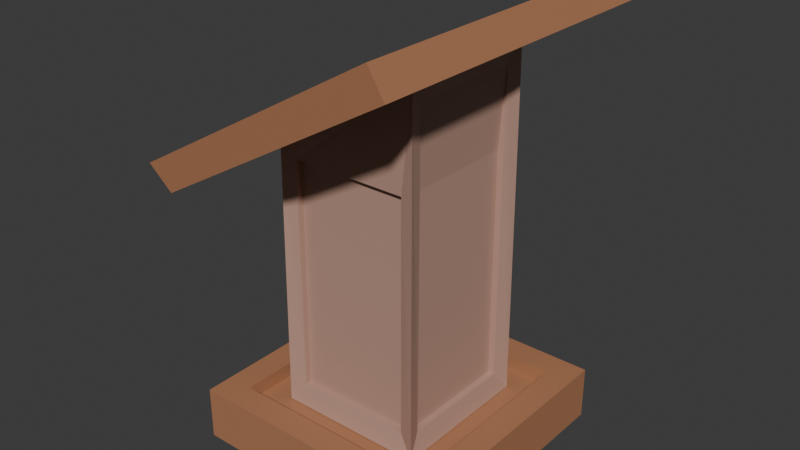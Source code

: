 # Source: lectern.blend  (saved by Blender 4.1.24; exported with 4.5.12 LTS)
import bpy
from mathutils import Matrix  # noqa: F401  (used for matrix-valued properties, if any)

bpy.ops.wm.read_factory_settings(use_empty=True)
scene = bpy.context.scene
scene.name = 'Scene'

# ---- collections
col_collection = bpy.data.collections.new('Collection'); scene.collection.children.link(col_collection)

# ---- materials (node trees are filled in below, after node groups)
mat_lectern_wood = bpy.data.materials.new('lectern-wood')
mat_lectern_wood.alpha_threshold = 0.0
mat_lectern_wood.use_transparent_shadow = False
mat_lectern_wood.roughness = 0.5
mat_lectern_wood.line_color = (0.0, 0.0, 0.0, 1.0)
mat_lectern_light = bpy.data.materials.new('lectern-light')
mat_lectern_light.use_transparent_shadow = False

# ---- material node trees
mat_lectern_wood.use_nodes = True; mat_lectern_wood.node_tree.nodes.clear()
_N = mat_lectern_wood.node_tree.nodes; _L = mat_lectern_wood.node_tree.links
n0 = _N.new('ShaderNodeOutputMaterial'); n0.name = 'Material Output'; n0.location = (300, 300)
n1 = _N.new('ShaderNodeBsdfPrincipled'); n1.name = 'Principled BSDF'; n1.location = (10, 300)
n1.inputs[0].default_value = (0.4383, 0.1979, 0.101, 1.0)
n1.inputs[3].default_value = 1.45
_L.new(n1.outputs[0], n0.inputs[0])
n0.is_active_output = True
mat_lectern_light.use_nodes = True; mat_lectern_light.node_tree.nodes.clear()
_N = mat_lectern_light.node_tree.nodes; _L = mat_lectern_light.node_tree.links
n0 = _N.new('ShaderNodeBsdfPrincipled'); n0.name = 'Principled BSDF'; n0.location = (10, 300)
n0.inputs[0].default_value = (0.4963, 0.3008, 0.2326, 1.0)
n1 = _N.new('ShaderNodeOutputMaterial'); n1.name = 'Material Output'; n1.location = (300, 300)
_L.new(n0.outputs[0], n1.inputs[0])
n1.is_active_output = True

# ---- world
world_world = bpy.data.worlds.new('World'); scene.world = world_world
world_world.use_nodes = True; world_world.node_tree.nodes.clear()
_N = world_world.node_tree.nodes; _L = world_world.node_tree.links
n0 = _N.new('ShaderNodeOutputWorld'); n0.name = 'World Output'; n0.location = (300, 300)
n1 = _N.new('ShaderNodeBackground'); n1.name = 'Background'; n1.location = (10, 300)
n1.inputs[0].default_value = (0.05088, 0.05088, 0.05088, 1.0)
_L.new(n1.outputs[0], n0.inputs[0])
n0.is_active_output = True
world_world.color = (0.05088, 0.05088, 0.05088)
world_world.use_sun_shadow = False
world_world.sun_shadow_jitter_overblur = 0.0

# ---- meshes
me_cube = bpy.data.meshes.new('Cube')
me_cube.from_pydata([(0.7914, 0.7914, 1.0), (1.0, 1.0, -1.0), (0.7914, -0.7914, 1.0), (1.0, -1.0, -1.0), (-0.7914, 0.7914, 1.0), (-1.0, 1.0, -1.0), (-0.7914, -0.7914, 1.0), (-1.0, -1.0, -1.0), (1.0, -1.0, 1.0), (-1.0, -1.0, 1.0), (1.0, 1.0, 1.0), (-1.0, 1.0, 1.0), (0.7914, -0.7914, 0.4256), (-0.7914, -0.7914, 0.4256), (0.7914, 0.7914, 0.4256), (-0.7914, 0.7914, 0.4256)], [], [(4, 6, 13, 15), (3, 8, 9, 7), (7, 9, 11, 5), (5, 1, 3, 7), (1, 10, 8, 3), (5, 11, 10, 1), (2, 6, 9, 8), (0, 2, 8, 10), (6, 4, 11, 9), (4, 0, 10, 11), (14, 15, 13, 12), (6, 2, 12, 13), (0, 4, 15, 14), (2, 0, 14, 12)])
_uv = me_cube.uv_layers.new(name='UVMap')
_uv.uv.foreach_set('vector', [0.8489, 0.5261, 0.8489, 0.7239, 0.8489, 0.7239, 0.8489, 0.5261, 0.375, 0.75, 0.625, 0.75, 0.625, 1.0, 0.375, 1.0, 0.375, 0.0, 0.625, 0.0, 0.625, 0.25, 0.375, 0.25, 0.125, 0.5, 0.375, 0.5, 0.375, 0.75, 0.125, 0.75, 0.375, 0.5, 0.625, 0.5, 0.625, 0.75, 0.375, 0.75, 0.375, 0.25, 0.625, 0.25, 0.625, 0.5, 0.375, 0.5, 0.6511, 0.7239, 0.8489, 0.7239, 0.875, 0.75, 0.625, 0.75, 0.6511, 0.5261, 0.6511, 0.7239, 0.625, 0.75, 0.625, 0.5, 0.8489, 0.7239, 0.8489, 0.5261, 0.875, 0.5, 0.875, 0.75, 0.8489, 0.5261, 0.6511, 0.5261, 0.625, 0.5, 0.875, 0.5, 0.6511, 0.5261, 0.8489, 0.5261, 0.8489, 0.7239, 0.6511, 0.7239, 0.8489, 0.7239, 0.6511, 0.7239, 0.6511, 0.7239, 0.8489, 0.7239, 0.6511, 0.5261, 0.8489, 0.5261, 0.8489, 0.5261, 0.6511, 0.5261, 0.6511, 0.7239, 0.6511, 0.5261, 0.6511, 0.5261, 0.6511, 0.7239])
me_cube.materials.append(mat_lectern_wood)
me_cube.use_mirror_vertex_groups = False
me_cube.update()
me_cube_001 = bpy.data.meshes.new('Cube.001')
me_cube_001.from_pydata([(-1.0, -0.85, -0.85), (-1.0, -0.85, 0.85), (-1.0, 0.85, -0.85), (-1.0, 0.85, 0.85), (1.0, -0.85, -0.85), (1.0, -0.85, 1.435), (1.0, 0.85, -0.85), (1.0, 0.85, 1.435), (-0.85, 1.0, -0.85), (-0.85, -1.0, -0.85), (-0.85, -1.0, 0.85), (-0.85, 1.0, 0.85), (0.85, 1.0, 0.85), (0.85, 1.0, -0.85), (0.85, -1.0, -0.85), (0.85, -1.0, 0.85), (-1.079, -1.079, -1.0), (-1.055, -1.055, 1.0), (-1.055, 1.055, 1.0), (-1.079, 1.079, -1.0), (1.079, 1.079, -1.0), (1.055, 1.055, 1.585), (1.055, -1.055, 1.585), (1.079, -1.079, -1.0), (-0.85, 0.9067, 0.85), (-0.85, 0.9067, -0.85), (0.85, 0.9067, -0.85), (0.85, 0.9067, 0.85), (-0.9067, 0.85, -0.85), (-0.9067, -0.85, -0.85), (-0.9067, -0.85, 0.85), (-0.9067, 0.85, 0.85), (-0.85, -0.9067, -0.85), (-0.85, -0.9067, 0.85), (0.85, -0.9067, 0.85), (0.85, -0.9067, -0.85), (0.9067, 0.85, 0.85), (0.9067, 0.85, -0.85), (0.9067, -0.85, -0.85), (0.9067, -0.85, 0.85)], [], [(1, 3, 31, 30), (11, 12, 27, 24), (7, 5, 39, 36), (9, 14, 35, 32), (19, 20, 23, 16), (21, 18, 17, 22), (0, 2, 19, 16), (1, 0, 16, 17), (3, 1, 17, 18), (2, 3, 18, 19), (7, 6, 20, 21), (6, 4, 23, 20), (5, 7, 21, 22), (4, 5, 22, 23), (9, 10, 17, 16), (11, 8, 19, 18), (8, 13, 20, 19), (12, 11, 18, 21), (13, 12, 21, 20), (15, 14, 23, 22), (14, 9, 16, 23), (10, 15, 22, 17), (25, 24, 27, 26), (8, 11, 24, 25), (12, 13, 26, 27), (13, 8, 25, 26), (29, 30, 31, 28), (2, 0, 29, 28), (3, 2, 28, 31), (0, 1, 30, 29), (35, 34, 33, 32), (10, 9, 32, 33), (15, 10, 33, 34), (14, 15, 34, 35), (37, 36, 39, 38), (6, 7, 36, 37), (5, 4, 38, 39), (4, 6, 37, 38)])
_uv = me_cube_001.uv_layers.new(name='UVMap')
_uv.uv.foreach_set('vector', [0.6063, 0.01875, 0.6063, 0.2313, 0.6063, 0.2313, 0.6063, 0.01875, 0.6063, 0.2688, 0.6063, 0.4813, 0.6063, 0.4813, 0.6063, 0.2688, 0.6063, 0.5188, 0.6063, 0.7313, 0.6063, 0.7313, 0.6063, 0.5188, 0.3938, 0.9813, 0.3938, 0.7688, 0.3938, 0.7688, 0.3938, 0.9813, 0.125, 0.5, 0.375, 0.5, 0.375, 0.75, 0.125, 0.75, 0.625, 0.5, 0.875, 0.5, 0.875, 0.75, 0.625, 0.75, 0.3938, 0.01875, 0.3938, 0.2313, 0.375, 0.25, 0.375, 0.0, 0.6063, 0.01875, 0.3938, 0.01875, 0.375, 0.0, 0.625, 0.0, 0.6063, 0.2313, 0.6063, 0.01875, 0.625, 0.0, 0.625, 0.25, 0.3938, 0.2313, 0.6063, 0.2313, 0.625, 0.25, 0.375, 0.25, 0.6063, 0.5188, 0.3938, 0.5188, 0.375, 0.5, 0.625, 0.5, 0.3938, 0.5188, 0.3938, 0.7313, 0.375, 0.75, 0.375, 0.5, 0.6063, 0.7313, 0.6063, 0.5188, 0.625, 0.5, 0.625, 0.75, 0.3938, 0.7313, 0.6063, 0.7313, 0.625, 0.75, 0.375, 0.75, 0.3938, 0.9813, 0.6063, 0.9813, 0.625, 1.0, 0.375, 1.0, 0.6063, 0.2688, 0.3938, 0.2688, 0.375, 0.25, 0.625, 0.25, 0.3938, 0.2688, 0.3938, 0.4813, 0.375, 0.5, 0.375, 0.25, 0.6063, 0.4813, 0.6063, 0.2688, 0.625, 0.25, 0.625, 0.5, 0.3938, 0.4813, 0.6063, 0.4813, 0.625, 0.5, 0.375, 0.5, 0.6063, 0.7688, 0.3938, 0.7688, 0.375, 0.75, 0.625, 0.75, 0.3938, 0.7688, 0.3938, 0.9813, 0.375, 1.0, 0.375, 0.75, 0.6063, 0.9813, 0.6063, 0.7688, 0.625, 0.75, 0.625, 1.0, 0.3938, 0.2688, 0.6063, 0.2688, 0.6063, 0.4813, 0.3938, 0.4813, 0.3938, 0.2688, 0.6063, 0.2688, 0.6063, 0.2688, 0.3938, 0.2688, 0.6063, 0.4813, 0.3938, 0.4813, 0.3938, 0.4813, 0.6063, 0.4813, 0.3938, 0.4813, 0.3938, 0.2688, 0.3938, 0.2688, 0.3938, 0.4813, 0.3938, 0.01875, 0.6063, 0.01875, 0.6063, 0.2313, 0.3938, 0.2313, 0.3938, 0.2313, 0.3938, 0.01875, 0.3938, 0.01875, 0.3938, 0.2313, 0.6063, 0.2313, 0.3938, 0.2313, 0.3938, 0.2313, 0.6063, 0.2313, 0.3938, 0.01875, 0.6063, 0.01875, 0.6063, 0.01875, 0.3938, 0.01875, 0.3938, 0.7688, 0.6063, 0.7688, 0.6063, 0.9813, 0.3938, 0.9813, 0.6063, 0.9813, 0.3938, 0.9813, 0.3938, 0.9813, 0.6063, 0.9813, 0.6063, 0.7688, 0.6063, 0.9813, 0.6063, 0.9813, 0.6063, 0.7688, 0.3938, 0.7688, 0.6063, 0.7688, 0.6063, 0.7688, 0.3938, 0.7688, 0.3938, 0.5188, 0.6063, 0.5188, 0.6063, 0.7313, 0.3938, 0.7313, 0.3938, 0.5188, 0.6063, 0.5188, 0.6063, 0.5188, 0.3938, 0.5188, 0.6063, 0.7313, 0.3938, 0.7313, 0.3938, 0.7313, 0.6063, 0.7313, 0.3938, 0.7313, 0.3938, 0.5188, 0.3938, 0.5188, 0.3938, 0.7313])
me_cube_001.materials.append(mat_lectern_light)
me_cube_001.update()
me_cube_002 = bpy.data.meshes.new('Cube.002')
me_cube_002.from_pydata([(-1.0, -1.0, -1.0), (-0.8752, -0.8752, 1.0), (-1.0, 1.0, -1.0), (-0.8752, 0.8752, 1.0), (1.0, -1.0, -1.0), (0.8752, -0.8752, 1.0), (1.0, 1.0, -1.0), (0.8752, 0.8752, 1.0), (-1.029, -1.029, 1.0), (-1.029, 1.029, 1.0), (1.029, 1.029, 1.0), (1.029, -1.029, 1.0), (-0.8504, -0.8504, 0.08372), (-0.8504, 0.8504, 0.08372), (0.8504, 0.8504, 0.08372), (0.8504, -0.8504, 0.08372)], [], [(0, 8, 9, 2), (2, 9, 10, 6), (6, 10, 11, 4), (4, 11, 8, 0), (2, 6, 4, 0), (5, 7, 14, 15), (1, 3, 9, 8), (3, 7, 10, 9), (7, 5, 11, 10), (5, 1, 8, 11), (14, 13, 12, 15), (3, 1, 12, 13), (1, 5, 15, 12), (7, 3, 13, 14)])
_uv = me_cube_002.uv_layers.new(name='UVMap')
_uv.uv.foreach_set('vector', [0.375, 0.0, 0.625, 0.0, 0.625, 0.25, 0.375, 0.25, 0.375, 0.25, 0.625, 0.25, 0.625, 0.5, 0.375, 0.5, 0.375, 0.5, 0.625, 0.5, 0.625, 0.75, 0.375, 0.75, 0.375, 0.75, 0.625, 0.75, 0.625, 1.0, 0.375, 1.0, 0.125, 0.5, 0.375, 0.5, 0.375, 0.75, 0.125, 0.75, 0.6437, 0.7313, 0.6437, 0.5187, 0.6437, 0.5187, 0.6437, 0.7313, 0.8563, 0.7313, 0.8563, 0.5187, 0.875, 0.5, 0.875, 0.75, 0.8563, 0.5187, 0.6437, 0.5187, 0.625, 0.5, 0.875, 0.5, 0.6437, 0.5187, 0.6437, 0.7313, 0.625, 0.75, 0.625, 0.5, 0.6437, 0.7313, 0.8563, 0.7313, 0.875, 0.75, 0.625, 0.75, 0.6437, 0.5187, 0.8563, 0.5187, 0.8563, 0.7313, 0.6437, 0.7313, 0.8563, 0.5187, 0.8563, 0.7313, 0.8563, 0.7313, 0.8563, 0.5187, 0.8563, 0.7313, 0.6437, 0.7313, 0.6437, 0.7313, 0.8563, 0.7313, 0.6437, 0.5187, 0.8563, 0.5187, 0.8563, 0.5187, 0.6437, 0.5187])
me_cube_002.materials.append(mat_lectern_wood)
me_cube_002.update()

# ---- objects
ob_cube = bpy.data.objects.new('Cube', me_cube)
ob_cube_001 = bpy.data.objects.new('Cube.001', me_cube_001)
ob_cube_002 = bpy.data.objects.new('Cube.002', me_cube_002)

# ---- transforms, parenting, visibility, modifiers, constraints
ob_cube.location = (0.0, 0.0, 0.04076)
ob_cube.scale = (0.9346, 0.9346, 0.1941)
ob_cube.lock_rotations_4d = False
ob_cube.empty_display_type = 'ARROWS'
ob_cube.lineart.crease_threshold = 0.0
ob_cube_001.location = (0.0, 0.0, 1.125)
ob_cube_001.scale = (0.4992, 0.4992, 0.9956)
ob_cube_002.location = (0.0, 0.0, 2.462)
ob_cube_002.rotation_euler = (0.0, -0.5236, 0.0)
ob_cube_002.scale = (0.9794, 1.194, 0.1084)

# ---- collection membership
col_collection.objects.link(ob_cube)
col_collection.objects.link(ob_cube_001)
col_collection.objects.link(ob_cube_002)

# ---- scene / render settings (as saved in the file)
scene.frame_start = 1; scene.frame_end = 250; scene.frame_set(1)
scene.render.engine = 'BLENDER_EEVEE_NEXT'
scene.cycles.sampling_pattern = 'TABULATED_SOBOL'
scene.eevee.ray_tracing_options.trace_max_roughness = 0.0
bpy.context.view_layer.update()

# ---- added for rendering (the .blend has no active camera and no usable light): camera, sun
cam_auto = bpy.data.cameras.new('AutoCamera')
cam_auto.lens = 50.0
cam_auto.sensor_width = 36.0
cam_auto.clip_end = 1000.0
ob_auto_camera = bpy.data.objects.new('AutoCamera', cam_auto)
scene.collection.objects.link(ob_auto_camera)
ob_auto_camera.location = (4.12328, -4.94793, 4.75195)
ob_auto_camera.rotation_euler = (1.09748, -7.21219e-08, 0.694738)
scene.camera = ob_auto_camera
light_auto_sun = bpy.data.lights.new('AutoSun', 'SUN')
light_auto_sun.energy = 3.0
light_auto_sun.angle = 0.0523599
ob_auto_sun = bpy.data.objects.new('AutoSun', light_auto_sun)
scene.collection.objects.link(ob_auto_sun)
ob_auto_sun.rotation_euler = (0.872665, 0.174533, 0.523599)
bpy.context.view_layer.update()
